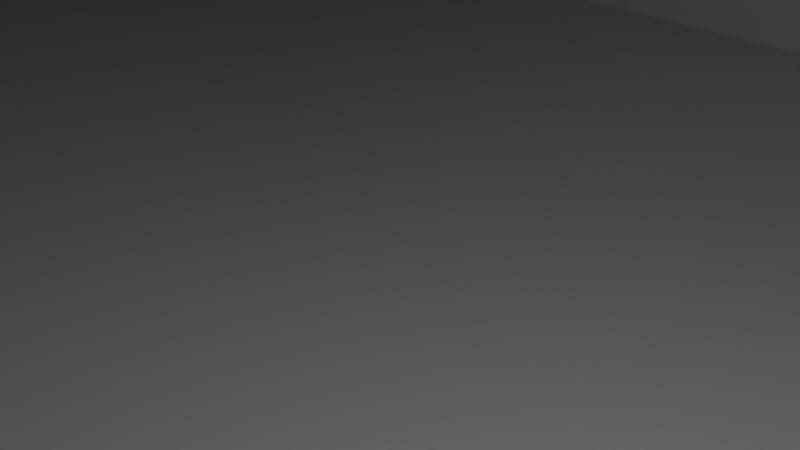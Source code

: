 # Source: blueprint_ex.blend  (saved by Blender 2.82.7; exported with 4.5.12 LTS)
import bpy
from mathutils import Matrix  # noqa: F401  (used for matrix-valued properties, if any)

bpy.ops.wm.read_factory_settings(use_empty=True)
scene = bpy.context.scene
scene.name = 'Scene'

# ---- collections
col_collection = bpy.data.collections.new('Collection'); scene.collection.children.link(col_collection)

# ---- materials (node trees are filled in below, after node groups)
mat_material = bpy.data.materials.new('Material')
mat_material.alpha_threshold = 0.0
mat_material.use_transparent_shadow = False
mat_material.line_color = (0.0, 0.0, 0.0, 1.0)

# ---- material node trees
mat_material.use_nodes = True; mat_material.node_tree.nodes.clear()
_N = mat_material.node_tree.nodes; _L = mat_material.node_tree.links
n0 = _N.new('ShaderNodeOutputMaterial'); n0.name = 'Material Output'; n0.location = (300, 300)
n1 = _N.new('ShaderNodeBsdfPrincipled'); n1.name = 'Principled BSDF'; n1.location = (10, 300)
n1.distribution = 'GGX'
n1.subsurface_method = 'BURLEY'
n1.inputs[2].default_value = 0.4
n1.inputs[3].default_value = 1.45
n1.inputs[27].default_value = (0.0, 0.0, 0.0, 1.0)
n1.inputs[28].default_value = 1.0
_L.new(n1.outputs[0], n0.inputs[0])
n0.is_active_output = True

# ---- world
world_world = bpy.data.worlds.new('World'); scene.world = world_world
world_world.use_nodes = True; world_world.node_tree.nodes.clear()
_N = world_world.node_tree.nodes; _L = world_world.node_tree.links
n0 = _N.new('ShaderNodeOutputWorld'); n0.name = 'World Output'; n0.location = (300, 300)
n1 = _N.new('ShaderNodeBackground'); n1.name = 'Background'; n1.location = (10, 300)
n1.inputs[0].default_value = (0.05088, 0.05088, 0.05088, 1.0)
_L.new(n1.outputs[0], n0.inputs[0])
n0.is_active_output = True
world_world.color = (0.05088, 0.05088, 0.05088)
world_world.use_sun_shadow = False
world_world.sun_shadow_jitter_overblur = 0.0

# ---- cameras
cam_camera = bpy.data.cameras.new('Camera')
cam_camera.clip_end = 100.0
cam_camera.ortho_scale = 7.314

# ---- lights
light_light = bpy.data.lights.new('Light', 'POINT')
light_light.transmission_factor = 0.0
light_light.energy = 1000.0
light_light.shadow_soft_size = 0.1
light_light.shadow_maximum_resolution = 0.006
light_light.use_absolute_resolution = True

# ---- meshes
me_cube = bpy.data.meshes.new('Cube')
me_cube.from_pydata([(48.0, -32.0, -8.0), (-48.0, 32.0, 8.0), (-48.0, 32.0, -8.0), (-48.0, -32.0, -8.0), (-32.0, 32.0, -8.0), (-32.0, -32.0, 8.0), (-32.0, -32.0, -8.0), (-32.0, 32.0, 8.0), (8.0, 32.0, 8.0), (8.0, 32.0, -8.0), (-48.0, 20.0, -8.0), (-48.0, 20.0, 8.0), (48.0, 20.0, -8.0), (-32.0, 20.0, -8.0), (0.0, -32.0, 8.0), (8.0, 20.0, 8.0), (8.0, 20.0, -8.0), (-48.0, -10.0, -8.0), (-32.0, -10.0, 8.0), (8.0, -10.0, 8.0), (-48.0, 20.0, 36.0), (-48.0, 32.0, 36.0), (-32.0, 32.0, 36.0), (-32.0, -10.0, 36.0), (48.0, 20.0, 8.0), (-32.0, 20.0, 36.0), (8.0, -10.0, 36.0), (0.0, 32.0, -8.0), (-48.0, 20.0, 56.0), (-48.0, 32.0, 56.0), (-32.0, 32.0, 56.0), (-32.0, 20.0, 56.0), (-32.0, 0.0, 56.0), (-32.0, -32.0, 24.0), (-32.0, -2.093, 55.93), (-32.0, -4.177, 55.73), (-32.0, -6.243, 55.39), (-32.0, -8.282, 54.91), (-32.0, -10.29, 54.3), (-32.0, -12.25, 53.56), (-32.0, -14.15, 52.7), (-32.0, -16.0, 51.71), (-32.0, -17.78, 50.61), (-32.0, -19.48, 49.39), (-32.0, -21.1, 48.06), (-32.0, -22.63, 46.63), (-32.0, -24.06, 45.1), (-32.0, -25.39, 43.48), (-32.0, -26.61, 41.78), (-32.0, -27.71, 40.0), (-32.0, -28.7, 38.15), (-32.0, -29.56, 36.25), (-32.0, -30.3, 34.29), (-32.0, -30.91, 32.28), (-32.0, -31.39, 30.24), (-32.0, -31.73, 28.18), (-32.0, -31.93, 26.09), (-48.0, -32.0, 24.0), (-48.0, 0.0, 56.0), (-48.0, -31.93, 26.09), (-48.0, -31.73, 28.18), (-48.0, -31.39, 30.24), (-48.0, -30.91, 32.28), (-48.0, -30.3, 34.29), (-48.0, -29.56, 36.25), (-48.0, -28.7, 38.15), (-48.0, -27.71, 40.0), (-48.0, -26.61, 41.78), (-48.0, -25.39, 43.48), (-48.0, -24.06, 45.1), (-48.0, -22.63, 46.63), (-48.0, -21.1, 48.06), (-48.0, -19.48, 49.39), (-48.0, -17.78, 50.61), (-48.0, -16.0, 51.71), (-48.0, -14.15, 52.7), (-48.0, -12.25, 53.56), (-48.0, -10.29, 54.3), (-48.0, -8.282, 54.91), (-48.0, -6.243, 55.39), (-48.0, -4.177, 55.73), (-48.0, -2.093, 55.93), (0.0, 32.0, 8.0), (0.0, 20.0, -8.0), (0.0, -10.0, -8.0), (0.0, 32.0, 36.0), (0.0, 20.0, 36.0), (-24.0, 32.0, -8.0), (-24.0, -32.0, 8.0), (-24.0, 20.0, -8.0), (-24.0, -10.0, -8.0), (-24.0, 32.0, 8.0), (-24.0, -10.0, 8.0), (-24.0, 20.0, 36.0), (-24.0, -10.0, 36.0), (-32.0, -10.0, 24.0), (-32.0, 32.0, 24.0), (-48.0, 32.0, 24.0), (-48.0, 20.0, 24.0), (0.0, -10.0, 36.0), (-12.0, -10.0, 24.0), (8.0, -10.0, 24.0), (-0.1027, -10.0, 34.43), (-0.4089, -10.0, 32.89), (-0.9134, -10.0, 31.41), (-1.608, -10.0, 30.0), (-2.48, -10.0, 28.69), (-3.515, -10.0, 27.51), (-4.695, -10.0, 26.48), (-6.0, -10.0, 25.61), (-7.408, -10.0, 24.91), (-8.894, -10.0, 24.41), (-10.43, -10.0, 24.1), (-13.57, -10.0, 24.1), (-15.11, -10.0, 24.41), (-16.59, -10.0, 24.91), (-18.0, -10.0, 25.61), (-19.31, -10.0, 26.48), (-20.49, -10.0, 27.51), (-21.52, -10.0, 28.69), (-22.39, -10.0, 30.0), (-23.09, -10.0, 31.41), (-23.59, -10.0, 32.89), (-23.9, -10.0, 34.43), (-12.0, 32.0, 24.0), (8.0, 32.0, 24.0), (0.0, 32.0, 12.0), (-10.43, 32.0, 24.1), (-8.894, 32.0, 24.41), (-7.408, 32.0, 24.91), (-6.0, 32.0, 25.61), (-4.695, 32.0, 26.48), (-3.515, 32.0, 27.51), (-2.48, 32.0, 28.69), (-1.608, 32.0, 30.0), (-0.9134, 32.0, 31.41), (-0.4089, 32.0, 32.89), (-0.1027, 32.0, 34.43), (-24.0, 32.0, 36.0), (-24.0, 32.0, 12.0), (-23.9, 32.0, 34.43), (-23.59, 32.0, 32.89), (-23.09, 32.0, 31.41), (-22.39, 32.0, 30.0), (-21.52, 32.0, 28.69), (-20.49, 32.0, 27.51), (-19.31, 32.0, 26.48), (-18.0, 32.0, 25.61), (-16.59, 32.0, 24.91), (-15.11, 32.0, 24.41), (-13.57, 32.0, 24.1), (8.0, -32.0, -8.0), (-48.0, -32.0, 8.0), (0.0, -32.0, -8.0), (-24.0, -32.0, -8.0), (-48.0, -16.0, -8.0), (48.0, -16.0, 8.0), (-32.0, -16.0, -8.0), (-32.0, -16.0, 8.0), (8.0, -16.0, -8.0), (-48.0, -16.0, 8.0), (48.0, -16.0, -8.0), (0.0, -16.0, -8.0), (-24.0, -16.0, -8.0), (-48.0, -10.0, 8.0), (-32.0, -10.0, -8.0), (8.0, -10.0, -8.0), (-48.0, 0.0, 8.0), (48.0, 0.0, -8.0), (-48.0, 0.0, -8.0), (-32.0, 0.0, -8.0), (8.0, 0.0, -8.0), (48.0, 0.0, 8.0), (0.0, 0.0, -8.0), (-24.0, 0.0, -8.0), (48.0, -32.0, 8.0), (48.0, 32.0, -8.0), (28.0, 20.0, -8.0), (8.0, 20.0, 36.0), (28.0, -32.0, -8.0), (8.0, 32.0, 36.0), (48.0, 32.0, 8.0), (27.34, -31.47, 7.469), (28.0, -8.041, -8.0), (36.0, -16.02, -8.0), (28.0, -24.04, -8.0), (28.07, -9.085, -8.0), (28.27, -10.11, -8.0), (28.61, -11.1, -8.0), (29.07, -12.04, -8.0), (29.65, -12.91, -8.0), (30.34, -13.69, -8.0), (31.13, -14.38, -8.0), (32.0, -14.96, -8.0), (32.94, -15.42, -8.0), (33.93, -15.76, -8.0), (34.96, -15.96, -8.0), (36.0, -15.88, 8.0), (28.0, -7.804, 8.0), (28.0, -16.0, 8.0), (34.96, -15.8, 8.0), (33.93, -15.59, 8.0), (32.94, -15.24, 8.0), (32.0, -14.77, 8.0), (31.13, -14.18, 8.0), (30.34, -13.48, 8.0), (29.65, -12.69, 8.0), (29.07, -11.81, 8.0), (28.61, -10.87, 8.0), (28.27, -9.877, 8.0), (28.07, -8.849, 8.0), (28.0, -8.051, 8.0), (36.0, -0.02976, 8.0), (28.0, 0.0, 8.0), (28.07, -7.006, 8.0), (28.27, -5.979, 8.0), (28.61, -4.987, 8.0), (29.07, -4.047, 8.0), (29.65, -3.176, 8.0), (30.34, -2.387, 8.0), (31.13, -1.695, 8.0), (32.0, -1.112, 8.0), (32.94, -0.6464, 8.0), (33.93, -0.3075, 8.0), (34.96, -0.1008, 8.0), (36.0, 0.1268, -8.0), (28.0, -7.79, -8.0), (28.0, 8.211, -8.0), (34.96, 0.0694, -8.0), (33.93, -0.1239, -8.0), (32.94, -0.4499, -8.0), (32.0, -0.9029, -8.0), (31.13, -1.475, -8.0), (30.34, -2.157, -8.0), (29.65, -2.936, -8.0), (29.07, -3.801, -8.0), (28.61, -4.734, -8.0), (28.27, -5.722, -8.0), (28.07, -6.746, -8.0)], [(163, 157), (162, 163), (160, 155), (159, 162), (157, 155), (161, 159), (174, 170), (173, 174), (168, 171), (170, 169), (171, 173), (167, 169)], [(6, 5, 152, 3), (10, 11, 1, 2), (2, 1, 7, 4), (154, 88, 5, 6), (27, 82, 8, 9), (27, 9, 16, 83), (82, 91, 139, 124, 126), (97, 98, 20, 21), (2, 4, 13, 10), (176, 181, 24, 12), (17, 164, 11, 10), (32, 34, 35, 36, 37, 38, 39, 40, 41, 42, 43, 44, 45, 46, 47, 48, 49, 50, 51, 52, 53, 54, 55, 56, 33, 5, 18, 95, 23, 25, 31), (3, 152, 164, 17), (96, 97, 21, 22), (181, 180, 178, 24), (138, 22, 25, 93), (93, 25, 23, 94), (25, 22, 30, 31), (181, 8, 125, 180), (91, 7, 96, 139), (152, 57, 59, 60, 61, 62, 63, 64, 65, 66, 67, 68, 69, 70, 71, 72, 73, 74, 75, 76, 77, 78, 79, 80, 81, 58, 28, 20, 98, 11, 164), (30, 29, 28, 31), (22, 21, 29, 30), (21, 20, 28, 29), (31, 28, 58, 32), (32, 58, 81, 34), (34, 81, 80, 35), (35, 80, 79, 36), (36, 79, 78, 37), (37, 78, 77, 38), (38, 77, 76, 39), (39, 76, 75, 40), (40, 75, 74, 41), (41, 74, 73, 42), (42, 73, 72, 43), (43, 72, 71, 44), (44, 71, 70, 45), (45, 70, 69, 46), (46, 69, 68, 47), (47, 68, 67, 48), (48, 67, 66, 49), (49, 66, 65, 50), (50, 65, 64, 51), (51, 64, 63, 52), (52, 63, 62, 53), (53, 62, 61, 54), (54, 61, 60, 55), (55, 60, 59, 56), (56, 59, 57, 33), (5, 33, 57, 152), (8, 82, 126, 125), (180, 85, 86, 178), (87, 27, 83, 89), (87, 91, 82, 27), (175, 14, 153, 151, 179, 0), (4, 7, 91, 87), (4, 87, 89, 13), (95, 94, 23), (7, 1, 97, 96), (153, 14, 88, 154), (19, 101, 100, 95, 18, 92), (15, 19, 92, 88, 14, 175, 156, 197, 199, 198, 211, 213, 212, 172, 24), (1, 11, 98, 97), (138, 96, 22), (94, 138, 93), (99, 102, 103, 104, 105, 106, 107, 108, 109, 110, 111, 112, 100, 101), (100, 113, 114, 115, 116, 117, 118, 119, 120, 121, 122, 123, 94, 95), (124, 127, 128, 129, 130, 131, 132, 133, 134, 135, 136, 137, 85, 125, 126), (138, 140, 141, 142, 143, 144, 145, 146, 147, 148, 149, 150, 124, 139, 96), (100, 124, 150, 113), (113, 150, 149, 114), (114, 149, 148, 115), (115, 148, 147, 116), (116, 147, 146, 117), (117, 146, 145, 118), (118, 145, 144, 119), (119, 144, 143, 120), (120, 143, 142, 121), (121, 142, 141, 122), (122, 141, 140, 123), (123, 140, 138, 94), (124, 100, 112, 127), (127, 112, 111, 128), (128, 111, 110, 129), (129, 110, 109, 130), (130, 109, 108, 131), (131, 108, 107, 132), (132, 107, 106, 133), (133, 106, 105, 134), (134, 105, 104, 135), (135, 104, 103, 136), (136, 103, 102, 137), (137, 102, 99, 85), (85, 99, 86), (165, 90, 154, 6), (90, 84, 153, 154), (84, 166, 151, 153), (226, 211, 198, 183), (92, 18, 5, 88), (17, 165, 6, 3), (225, 227, 177, 12, 168), (13, 89, 90, 165), (89, 83, 84, 90), (178, 86, 99, 26), (161, 156, 175, 0), (10, 13, 165, 17), (83, 16, 166, 84), (161, 184, 197, 156), (15, 178, 26, 101, 19), (176, 12, 177), (9, 8, 181, 176), (9, 176, 177, 16), (15, 24, 178), (12, 24, 172, 168), (125, 85, 180), (99, 101, 26), (212, 225, 168, 172), (16, 177, 227, 226, 183, 185, 179, 151, 166), (183, 186, 185), (186, 187, 185), (187, 188, 185), (188, 189, 185), (189, 190, 185), (190, 191, 185), (191, 192, 185), (192, 193, 185), (193, 194, 185), (194, 195, 185), (195, 196, 185), (196, 184, 185), (197, 200, 199), (200, 201, 199), (201, 202, 199), (202, 203, 199), (203, 204, 199), (204, 205, 199), (205, 206, 199), (206, 207, 199), (207, 208, 199), (208, 209, 199), (209, 210, 199), (210, 198, 199), (211, 214, 213), (214, 215, 213), (215, 216, 213), (216, 217, 213), (217, 218, 213), (218, 219, 213), (219, 220, 213), (220, 221, 213), (221, 222, 213), (222, 223, 213), (223, 224, 213), (224, 212, 213), (225, 228, 227), (228, 229, 227), (229, 230, 227), (230, 231, 227), (231, 232, 227), (232, 233, 227), (233, 234, 227), (234, 235, 227), (235, 236, 227), (236, 237, 227), (237, 238, 227), (238, 226, 227), (211, 226, 238, 214), (214, 238, 237, 215), (215, 237, 236, 216), (216, 236, 235, 217), (217, 235, 234, 218), (218, 234, 233, 219), (219, 233, 232, 220), (220, 232, 231, 221), (221, 231, 230, 222), (222, 230, 229, 223), (223, 229, 228, 224), (224, 228, 225, 212), (197, 184, 196, 200), (200, 196, 195, 201), (201, 195, 194, 202), (202, 194, 193, 203), (203, 193, 192, 204), (204, 192, 191, 205), (205, 191, 190, 206), (206, 190, 189, 207), (207, 189, 188, 208), (208, 188, 187, 209), (209, 187, 186, 210), (210, 186, 183, 198), (179, 185, 184, 161, 0)])
_uv = me_cube.uv_layers.new(name='UVMap')
_uv.uv.foreach_set('vector', [0.375, 0.75, 0.625, 0.75, 0.625, 1.0, 0.375, 1.0, 0.375, 0.25, 0.625, 0.25, 0.625, 0.25, 0.375, 0.25, 0.375, 0.25, 0.625, 0.25, 0.625, 0.5, 0.375, 0.5, 0.375, 0.75, 0.625, 0.75, 0.625, 0.75, 0.375, 0.75, 0.375, 0.5, 0.625, 0.5, 0.625, 0.5, 0.375, 0.5, 0.375, 0.5, 0.375, 0.5, 0.375, 0.5, 0.375, 0.5, 0.625, 0.5, 0.625, 0.5, 0.625, 0.5, 0.625, 0.5, 0.625, 0.5, 0.625, 0.25, 0.625, 0.25, 0.625, 0.25, 0.625, 0.25, 0.125, 0.5, 0.375, 0.5, 0.375, 0.5, 0.125, 0.5, 0.375, 0.5, 0.625, 0.5, 0.625, 0.5, 0.375, 0.5, 0.375, 0.0, 0.625, 0.0, 0.625, 0.25, 0.375, 0.25, 0.625, 0.5962, 0.625, 0.6063, 0.625, 0.6167, 0.625, 0.6272, 0.625, 0.6378, 0.625, 0.6485, 0.625, 0.6592, 0.625, 0.6698, 0.625, 0.6801, 0.625, 0.6901, 0.625, 0.6995, 0.625, 0.7083, 0.625, 0.7162, 0.625, 0.7231, 0.625, 0.729, 0.625, 0.734, 0.625, 0.7381, 0.625, 0.7415, 0.625, 0.7441, 0.625, 0.7462, 0.625, 0.7477, 0.625, 0.7488, 0.625, 0.7495, 0.625, 0.7499, 0.625, 0.75, 0.625, 0.75, 0.625, 0.75, 0.625, 0.75, 0.625, 0.75, 0.625, 0.5, 0.625, 0.5, 0.375, 0.0, 0.625, 0.0, 0.625, 0.0, 0.375, 0.0, 0.625, 0.5, 0.625, 0.25, 0.625, 0.25, 0.625, 0.5, 0.625, 0.5, 0.625, 0.5, 0.625, 0.5, 0.625, 0.5, 0.625, 0.5, 0.625, 0.5, 0.625, 0.5, 0.625, 0.5, 0.625, 0.5, 0.625, 0.5, 0.625, 0.75, 0.625, 0.75, 0.625, 0.5, 0.625, 0.5, 0.625, 0.5, 0.625, 0.5, 0.625, 0.5, 0.625, 0.5, 0.625, 0.5, 0.625, 0.5, 0.625, 0.5, 0.625, 0.5, 0.625, 0.5, 0.625, 0.5, 0.625, 0.0, 0.625, 0.0, 0.625, 0.0002465, 0.625, 0.00101, 0.625, 0.002321, 0.625, 0.004202, 0.625, 0.006672, 0.625, 0.009746, 0.625, 0.01344, 0.625, 0.01776, 0.625, 0.02272, 0.625, 0.02834, 0.625, 0.03461, 0.625, 0.04153, 0.625, 0.04906, 0.625, 0.05715, 0.625, 0.06573, 0.625, 0.07472, 0.625, 0.08405, 0.625, 0.09365, 0.625, 0.1035, 0.625, 0.1134, 0.625, 0.1235, 0.625, 0.1336, 0.625, 0.1437, 0.625, 0.1538, 0.625, 0.25, 0.625, 0.25, 0.625, 0.25, 0.625, 0.25, 0.625, 0.0, 0.625, 0.5, 0.875, 0.5, 0.875, 0.5, 0.625, 0.5, 0.625, 0.5, 0.625, 0.25, 0.625, 0.25, 0.625, 0.5, 0.625, 0.25, 0.625, 0.25, 0.625, 0.25, 0.625, 0.25, 0.625, 0.5, 0.875, 0.5, 0.875, 0.5962, 0.625, 0.5962, 0.625, 0.5962, 0.875, 0.5962, 0.875, 0.6062, 0.625, 0.6062, 0.625, 0.6062, 0.875, 0.6062, 0.875, 0.6162, 0.625, 0.6162, 0.625, 0.6162, 0.875, 0.6162, 0.875, 0.6262, 0.625, 0.6262, 0.625, 0.6262, 0.875, 0.6262, 0.875, 0.636, 0.625, 0.636, 0.625, 0.636, 0.875, 0.636, 0.875, 0.6456, 0.625, 0.6456, 0.625, 0.6456, 0.875, 0.6456, 0.875, 0.655, 0.625, 0.655, 0.625, 0.655, 0.875, 0.655, 0.875, 0.6642, 0.625, 0.6642, 0.625, 0.6642, 0.875, 0.6642, 0.875, 0.6731, 0.625, 0.6731, 0.625, 0.6731, 0.875, 0.6731, 0.875, 0.6816, 0.625, 0.6816, 0.625, 0.6816, 0.875, 0.6816, 0.875, 0.6898, 0.625, 0.6898, 0.625, 0.6898, 0.875, 0.6898, 0.875, 0.6976, 0.625, 0.6976, 0.625, 0.6976, 0.875, 0.6976, 0.875, 0.75, 0.625, 0.75, 0.625, 0.75, 0.625, 1.0, 0.625, 1.0, 0.625, 0.75, 0.625, 0.75, 0.625, 1.0, 0.625, 1.0, 0.625, 0.75, 0.625, 0.75, 0.625, 1.0, 0.625, 1.0, 0.625, 0.75, 0.625, 0.75, 0.625, 1.0, 0.625, 1.0, 0.625, 0.75, 0.625, 0.75, 0.625, 1.0, 0.625, 1.0, 0.625, 0.75, 0.625, 0.75, 0.625, 1.0, 0.625, 1.0, 0.625, 0.75, 0.625, 0.75, 0.625, 1.0, 0.625, 1.0, 0.625, 0.75, 0.625, 0.75, 0.625, 1.0, 0.625, 1.0, 0.625, 0.75, 0.625, 0.75, 0.625, 1.0, 0.625, 1.0, 0.625, 0.75, 0.625, 0.75, 0.625, 1.0, 0.625, 1.0, 0.625, 0.75, 0.625, 0.75, 0.625, 1.0, 0.625, 1.0, 0.625, 0.75, 0.625, 0.75, 0.625, 1.0, 0.625, 1.0, 0.625, 0.75, 0.625, 0.75, 0.625, 0.75, 0.625, 1.0, 0.625, 1.0, 0.625, 0.5, 0.625, 0.5, 0.625, 0.5, 0.625, 0.5, 0.625, 0.5, 0.625, 0.5, 0.625, 0.5, 0.625, 0.5, 0.375, 0.5, 0.375, 0.5, 0.375, 0.5, 0.375, 0.5, 0.375, 0.5, 0.625, 0.5, 0.625, 0.5, 0.375, 0.5, 0.625, 0.75, 0.625, 0.75, 0.375, 0.75, 0.375, 0.75, 0.375, 0.75, 0.375, 0.75, 0.375, 0.5, 0.625, 0.5, 0.625, 0.5, 0.375, 0.5, 0.375, 0.5, 0.375, 0.5, 0.375, 0.5, 0.375, 0.5, 0.625, 0.75, 0.625, 0.75, 0.625, 0.75, 0.625, 0.5, 0.625, 0.25, 0.625, 0.25, 0.625, 0.5, 0.375, 0.75, 0.625, 0.75, 0.625, 0.75, 0.375, 0.75, 0.625, 0.75, 0.625, 0.75, 0.625, 0.75, 0.625, 0.75, 0.625, 0.75, 0.625, 0.75, 0.625, 0.5, 0.625, 0.75, 0.625, 0.75, 0.625, 0.75, 0.625, 0.75, 0.625, 0.75, 0.0, 0.0, 0.375, 0.45, 0.625, 0.75, 0.625, 0.7079, 0.625, 0.7092, 0.2494, 0.1995, 0.0, 0.0, 0.0, 0.0, 0.625, 0.5, 0.625, 0.25, 0.625, 0.25, 0.625, 0.25, 0.625, 0.25, 0.625, 0.5, 0.625, 0.5, 0.625, 0.5, 0.625, 0.75, 0.625, 0.5, 0.625, 0.5, 0.625, 0.75, 0.625, 0.75, 0.625, 0.75, 0.625, 0.75, 0.625, 0.75, 0.625, 0.75, 0.625, 0.75, 0.625, 0.75, 0.625, 0.75, 0.625, 0.75, 0.625, 0.75, 0.625, 0.75, 0.625, 0.75, 0.625, 0.75, 0.625, 0.75, 0.625, 0.75, 0.625, 0.75, 0.625, 0.75, 0.625, 0.75, 0.625, 0.75, 0.625, 0.75, 0.625, 0.75, 0.625, 0.75, 0.625, 0.75, 0.625, 0.75, 0.625, 0.75, 0.625, 0.75, 0.625, 0.75, 0.625, 0.5, 0.625, 0.5, 0.625, 0.5, 0.625, 0.5, 0.625, 0.5, 0.625, 0.5, 0.625, 0.5, 0.625, 0.5, 0.625, 0.5, 0.625, 0.5, 0.625, 0.5, 0.625, 0.5, 0.625, 0.5, 0.625, 0.5, 0.625, 0.5, 0.625, 0.5, 0.625, 0.5, 0.625, 0.5, 0.625, 0.5, 0.625, 0.5, 0.625, 0.5, 0.625, 0.5, 0.625, 0.5, 0.625, 0.5, 0.625, 0.5, 0.625, 0.5, 0.625, 0.5, 0.625, 0.5, 0.625, 0.5, 0.625, 0.5, 0.625, 0.75, 0.625, 0.5, 0.625, 0.5, 0.625, 0.75, 0.625, 0.75, 0.625, 0.5, 0.625, 0.5, 0.625, 0.75, 0.625, 0.75, 0.625, 0.5, 0.625, 0.5, 0.625, 0.75, 0.625, 0.75, 0.625, 0.5, 0.625, 0.5, 0.625, 0.75, 0.625, 0.75, 0.625, 0.5, 0.625, 0.5, 0.625, 0.75, 0.625, 0.75, 0.625, 0.5, 0.625, 0.5, 0.625, 0.75, 0.625, 0.75, 0.625, 0.5, 0.625, 0.5, 0.625, 0.75, 0.625, 0.75, 0.625, 0.5, 0.625, 0.5, 0.625, 0.75, 0.625, 0.75, 0.625, 0.5, 0.625, 0.5, 0.625, 0.75, 0.625, 0.75, 0.625, 0.5, 0.625, 0.5, 0.625, 0.75, 0.625, 0.75, 0.625, 0.5, 0.625, 0.5, 0.625, 0.75, 0.625, 0.75, 0.625, 0.5, 0.625, 0.5, 0.625, 0.75, 0.625, 0.5, 0.625, 0.75, 0.625, 0.75, 0.625, 0.5, 0.625, 0.5, 0.625, 0.75, 0.625, 0.75, 0.625, 0.5, 0.625, 0.5, 0.625, 0.75, 0.625, 0.75, 0.625, 0.5, 0.625, 0.5, 0.625, 0.75, 0.625, 0.75, 0.625, 0.5, 0.625, 0.5, 0.625, 0.75, 0.625, 0.75, 0.625, 0.5, 0.625, 0.5, 0.625, 0.75, 0.625, 0.75, 0.625, 0.5, 0.625, 0.5, 0.625, 0.75, 0.625, 0.75, 0.625, 0.5, 0.625, 0.5, 0.625, 0.75, 0.625, 0.75, 0.625, 0.5, 0.625, 0.5, 0.625, 0.75, 0.625, 0.75, 0.625, 0.5, 0.625, 0.5, 0.625, 0.75, 0.625, 0.75, 0.625, 0.5, 0.625, 0.5, 0.625, 0.75, 0.625, 0.75, 0.625, 0.5, 0.625, 0.5, 0.625, 0.75, 0.625, 0.75, 0.625, 0.5, 0.625, 0.5, 0.625, 0.75, 0.625, 0.5, 0.375, 0.75, 0.375, 0.75, 0.375, 0.75, 0.375, 0.75, 0.375, 0.75, 0.375, 0.75, 0.375, 0.75, 0.375, 0.75, 0.375, 0.75, 0.375, 0.75, 0.375, 0.75, 0.375, 0.75, 0.1846, 0.3692, 0.3174, 0.3809, 0.3076, 0.3691, 0.1904, 0.3808, 0.625, 0.75, 0.625, 0.75, 0.625, 0.75, 0.625, 0.75, 0.125, 0.75, 0.375, 0.75, 0.375, 0.75, 0.125, 0.75, 0.225, 0.399, 0.375, 0.5982, 0.375, 0.5, 0.375, 0.5, 0.0, 0.0, 0.375, 0.5, 0.375, 0.5, 0.375, 0.75, 0.375, 0.75, 0.375, 0.5, 0.375, 0.5, 0.375, 0.75, 0.375, 0.75, 0.625, 0.5, 0.625, 0.5, 0.625, 0.75, 0.625, 0.75, 0.0, 0.0, 0.0, 0.0, 0.625, 0.75, 0.375, 0.75, 0.125, 0.5, 0.375, 0.5, 0.375, 0.75, 0.125, 0.75, 0.375, 0.5, 0.375, 0.5, 0.375, 0.75, 0.375, 0.75, 0.0, 0.0, 0.225, 0.45, 0.375, 0.45, 0.0, 0.0, 0.625, 0.5, 0.625, 0.5, 0.625, 0.75, 0.625, 0.75, 0.625, 0.75, 0.375, 0.5, 0.375, 0.5, 0.375, 0.5, 0.375, 0.5, 0.625, 0.5, 0.625, 0.5, 0.375, 0.5, 0.375, 0.5, 0.375, 0.5, 0.375, 0.5, 0.375, 0.5, 0.625, 0.5, 0.625, 0.5, 0.625, 0.5, 0.375, 0.5, 0.625, 0.5, 0.0, 0.0, 0.0, 0.0, 0.625, 0.5, 0.625, 0.5, 0.625, 0.5, 0.625, 0.75, 0.625, 0.75, 0.625, 0.75, 0.0, 0.0, 0.0, 0.0, 0.0, 0.0, 0.0, 0.0, 0.375, 0.5, 0.375, 0.5, 0.375, 0.5982, 0.375, 0.7068, 0.375, 0.7081, 0.375, 0.75, 0.375, 0.75, 0.375, 0.75, 0.375, 0.75, 0.375, 0.7081, 0.375, 0.7137, 0.375, 0.75, 0.375, 0.7137, 0.375, 0.7195, 0.375, 0.75, 0.375, 0.7195, 0.375, 0.7255, 0.375, 0.75, 0.375, 0.7255, 0.375, 0.7313, 0.375, 0.75, 0.375, 0.7313, 0.375, 0.7369, 0.375, 0.75, 0.375, 0.7369, 0.375, 0.7377, 0.375, 0.75, 0.375, 0.7377, 0.375, 0.7413, 0.375, 0.75, 0.375, 0.7413, 0.375, 0.7443, 0.375, 0.75, 0.375, 0.7443, 0.375, 0.7468, 0.375, 0.75, 0.375, 0.7468, 0.375, 0.7485, 0.375, 0.75, 0.375, 0.7485, 0.375, 0.7496, 0.375, 0.75, 0.375, 0.7496, 0.375, 0.7499, 0.375, 0.75, 0.375, 0.45, 0.4077, 0.4892, 0.6232, 0.75, 0.4077, 0.4892, 0.4398, 0.5277, 0.6232, 0.75, 0.4398, 0.5277, 0.4708, 0.5649, 0.6232, 0.75, 0.4708, 0.5649, 0.5002, 0.6002, 0.6232, 0.75, 0.5002, 0.6002, 0.5275, 0.6329, 0.6232, 0.75, 0.5275, 0.6329, 0.5525, 0.663, 0.6232, 0.75, 0.5525, 0.663, 0.5743, 0.6892, 0.6232, 0.75, 0.5743, 0.6892, 0.5927, 0.7113, 0.6232, 0.75, 0.5927, 0.7113, 0.6075, 0.729, 0.6232, 0.75, 0.6075, 0.729, 0.6183, 0.7419, 0.6232, 0.75, 0.6183, 0.7419, 0.625, 0.75, 0.6232, 0.75, 0.625, 0.75, 0.625, 0.75, 0.6232, 0.75, 0.3174, 0.3809, 0.276, 0.3312, 0.0, 0.0, 0.276, 0.3312, 0.2352, 0.2823, 0.0, 0.0, 0.2352, 0.2823, 0.1959, 0.2351, 0.0, 0.0, 0.1959, 0.2351, 0.1586, 0.1903, 0.0, 0.0, 0.1586, 0.1903, 0.124, 0.1488, 0.0, 0.0, 0.124, 0.1488, 0.09273, 0.1113, 0.0, 0.0, 0.09273, 0.1113, 0.06528, 0.07834, 0.0, 0.0, 0.06528, 0.07834, 0.04213, 0.05056, 0.0, 0.0, 0.04213, 0.05056, 0.02367, 0.02841, 0.0, 0.0, 0.02367, 0.02841, 0.01023, 0.01228, 0.0, 0.0, 0.01023, 0.01228, 0.002031, 0.002437, 0.0, 0.0, 0.002031, 0.002437, 0.0, 0.0, 0.0, 0.0, 0.0, 0.0, 0.0, 0.0, 0.0, 0.0, 0.0, 0.0, 0.0, 0.0, 0.0, 0.0, 0.0, 0.0, 0.0, 0.0, 0.0, 0.0, 0.0, 0.0, 0.0, 0.0, 0.0, 0.0, 0.0, 0.0, 0.0, 0.0, 0.0, 0.0, 0.0, 0.0, 0.0, 0.0, 0.0, 0.0, 0.0, 0.0, 0.0, 0.0, 0.0, 0.0, 0.0, 0.0, 0.0, 0.0, 0.0, 0.0, 0.0, 0.0, 0.0, 0.0, 0.0, 0.0, 0.0, 0.0, 0.0, 0.0, 0.0, 0.0, 0.0, 0.0, 0.0, 0.0, 0.0, 0.0, 0.0, 0.0, 0.0, 0.0, 0.0, 0.0, 0.3174, 0.3809, 0.1846, 0.3692, 0.1605, 0.3211, 0.276, 0.3312, 0.276, 0.3312, 0.1605, 0.3211, 0.1369, 0.2738, 0.2352, 0.2823, 0.2352, 0.2823, 0.1369, 0.2738, 0.1141, 0.2282, 0.1959, 0.2351, 0.1959, 0.2351, 0.1141, 0.2282, 0.09256, 0.1851, 0.1586, 0.1903, 0.1586, 0.1903, 0.09256, 0.1851, 0.07263, 0.1453, 0.124, 0.1488, 0.124, 0.1488, 0.07263, 0.1453, 0.0, 0.0, 0.0, 0.0, 0.0, 0.0, 0.0, 0.0, 0.0, 0.0, 0.0, 0.0, 0.0, 0.0, 0.0, 0.0, 0.0, 0.0, 0.0, 0.0, 0.0, 0.0, 0.0, 0.0, 0.0, 0.0, 0.0, 0.0, 0.0, 0.0, 0.0, 0.0, 0.0, 0.0, 0.0, 0.0, 0.0, 0.0, 0.0, 0.0, 0.0, 0.0, 0.0, 0.0, 0.0, 0.0, 0.0, 0.0, 0.0, 0.0, 0.0, 0.0, 0.375, 0.45, 0.225, 0.45, 0.2446, 0.4892, 0.4077, 0.4892, 0.4077, 0.4892, 0.2446, 0.4892, 0.2639, 0.5277, 0.4398, 0.5277, 0.4398, 0.5277, 0.2639, 0.5277, 0.2825, 0.5649, 0.4708, 0.5649, 0.4708, 0.5649, 0.2825, 0.5649, 0.3002, 0.6002, 0.5002, 0.6002, 0.5002, 0.6002, 0.3002, 0.6002, 0.3166, 0.6329, 0.5275, 0.6329, 0.5275, 0.6329, 0.3166, 0.6329, 0.3755, 0.75, 0.625, 0.75, 0.625, 0.75, 0.3755, 0.75, 0.3027, 0.6054, 0.5015, 0.6018, 0.5015, 0.6018, 0.3027, 0.6054, 0.2826, 0.5653, 0.4667, 0.5601, 0.4667, 0.5601, 0.2826, 0.5653, 0.261, 0.522, 0.4293, 0.5152, 0.4293, 0.5152, 0.261, 0.522, 0.2382, 0.4763, 0.3899, 0.4678, 0.3899, 0.4678, 0.2382, 0.4763, 0.2145, 0.429, 0.3491, 0.4189, 0.3491, 0.4189, 0.2145, 0.429, 0.1904, 0.3808, 0.3076, 0.3691, 0.375, 0.75, 0.375, 0.75, 0.225, 0.45, 0.0, 0.0, 0.375, 0.75])
me_cube.materials.append(mat_material)
me_cube.use_remesh_preserve_volume = False
me_cube.use_remesh_preserve_attributes = False
me_cube.use_mirror_vertex_groups = False
me_cube.update()

# ---- objects
ob_cube = bpy.data.objects.new('Cube', me_cube)
ob_light = bpy.data.objects.new('Light', light_light)
ob_camera = bpy.data.objects.new('Camera', cam_camera)

# ---- transforms, parenting, visibility, modifiers, constraints
ob_cube.location = (0.0, 0.0, 0.0)
ob_cube.lock_rotations_4d = False
ob_cube.empty_display_type = 'ARROWS'
ob_cube.lineart.crease_threshold = 0.0
ob_light.location = (4.076, 1.005, 5.904)
ob_light.rotation_euler = (0.6503, 0.05522, 1.866)
ob_light.lock_rotations_4d = False
ob_light.empty_display_type = 'ARROWS'
ob_light.color = (0.0, 0.0, 0.0, 0.0)
ob_light.lineart.crease_threshold = 0.0
ob_camera.location = (7.359, -6.926, 4.958)
ob_camera.rotation_euler = (1.109, 0.0, 0.8149)
ob_camera.lock_rotations_4d = False
ob_camera.empty_display_type = 'ARROWS'
ob_camera.color = (0.0, 0.0, 0.0, 0.0)
ob_camera.display_type = 'WIRE'
ob_camera.lineart.crease_threshold = 0.0

# ---- collection membership
col_collection.objects.link(ob_cube)
col_collection.objects.link(ob_light)
col_collection.objects.link(ob_camera)

# ---- scene / render settings (as saved in the file)
scene.camera = ob_camera
scene.frame_start = 1; scene.frame_end = 250; scene.frame_set(1)
scene.render.engine = 'BLENDER_EEVEE_NEXT'
scene.cycles.use_denoising = False
scene.cycles.samples = 128
scene.cycles.sampling_pattern = 'TABULATED_SOBOL'
scene.cycles.use_adaptive_sampling = False
scene.cycles.use_light_tree = False
scene.view_settings.view_transform = 'Filmic'
scene.unit_settings.scale_length = 0.001
bpy.context.view_layer.update()

